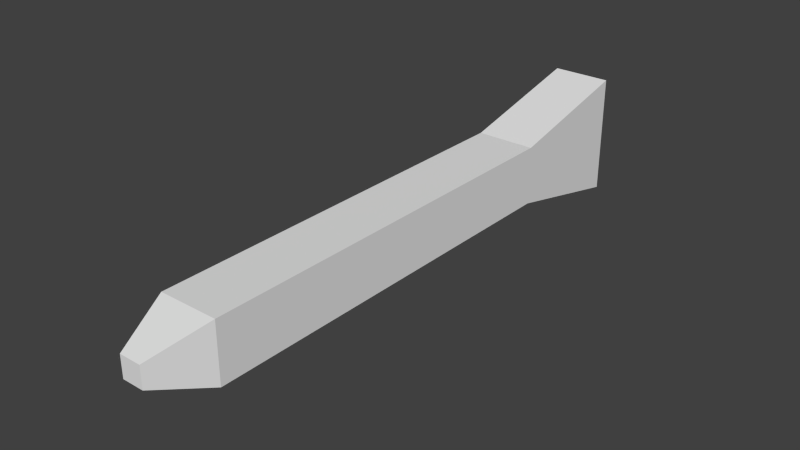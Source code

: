 # Source: WeaponArrow.blend  (saved by Blender 2.72.0; exported with 4.5.12 LTS)
import bpy
from mathutils import Matrix  # noqa: F401  (used for matrix-valued properties, if any)

bpy.ops.wm.read_factory_settings(use_empty=True)
scene = bpy.context.scene
scene.name = 'Scene'

# ---- collections
col_collection_1 = bpy.data.collections.new('Collection 1'); scene.collection.children.link(col_collection_1)

# ---- materials (node trees are filled in below, after node groups)
mat_material = bpy.data.materials.new('Material')
mat_material.alpha_threshold = 0.0
mat_material.use_transparent_shadow = False
mat_material.roughness = 0.5
mat_material.line_color = (0.0, 0.0, 0.0, 1.0)

# ---- material node trees

# ---- world
world_world = bpy.data.worlds.new('World'); scene.world = world_world
world_world.color = (0.05088, 0.05088, 0.05088)
world_world.use_sun_shadow = False
world_world.sun_shadow_jitter_overblur = 0.0
world_world.cycles.sampling_method = 'MANUAL'
world_world.cycles.sample_map_resolution = 256

# ---- meshes
me_cube = bpy.data.meshes.new('Cube')
me_cube.from_pydata([(-0.01838, 0.03196, 0.5), (-0.05, -0.05186, -0.5), (0.05, -0.05186, -0.5), (0.01838, 0.03196, 0.5), (-0.01838, 0.06873, 0.5), (-0.05, 0.1525, -0.5), (0.05, 0.1525, -0.5), (0.01838, 0.06873, 0.5), (-0.05, 0.0003414, -0.2711), (0.05, 0.0003414, -0.2711), (-0.05, 0.1003, -0.2711), (0.05, 0.1003, -0.2711), (0.05, 0.0003414, 0.4074), (0.05, 0.1003, 0.4074), (-0.05, 0.0003414, 0.4074), (-0.05, 0.1003, 0.4074)], [], [(8, 1, 2, 9), (10, 11, 6, 5), (8, 10, 5, 1), (1, 5, 6, 2), (12, 13, 7, 3), (4, 0, 3, 7), (14, 8, 9, 12), (15, 13, 11, 10), (14, 15, 10, 8), (2, 6, 11, 9), (9, 11, 13, 12), (0, 14, 12, 3), (4, 7, 13, 15), (0, 4, 15, 14)])
me_cube.materials.append(mat_material)
me_cube.use_remesh_preserve_volume = False
me_cube.use_remesh_preserve_attributes = False
me_cube.use_mirror_vertex_groups = False
me_cube.update()

# ---- objects
ob_cube = bpy.data.objects.new('Cube', me_cube)

# ---- transforms, parenting, visibility, modifiers, constraints
ob_cube.location = (0.0, 0.0, 0.0)
ob_cube.rotation_euler = (1.571, 0.0, 0.0)
ob_cube.lock_rotations_4d = False
ob_cube.empty_display_type = 'ARROWS'
ob_cube.lineart.crease_threshold = 0.0

# ---- collection membership
col_collection_1.objects.link(ob_cube)

# ---- scene / render settings (as saved in the file)
scene.frame_start = 1; scene.frame_end = 250; scene.frame_set(1)
scene.render.engine = 'BLENDER_EEVEE_NEXT'
scene.render.resolution_percentage = 50
scene.render.dither_intensity = 0.0
scene.cycles.use_denoising = False
scene.cycles.samples = 10
scene.cycles.sampling_pattern = 'TABULATED_SOBOL'
scene.cycles.light_sampling_threshold = 0.0
scene.cycles.use_adaptive_sampling = False
scene.cycles.use_light_tree = False
scene.cycles.blur_glossy = 0.0
scene.cycles.pixel_filter_type = 'GAUSSIAN'
scene.cycles.sample_clamp_indirect = 0.0
scene.view_settings.view_transform = 'Standard'
bpy.context.view_layer.update()

# ---- added for rendering (the .blend has no active camera and no usable light): camera, sun
cam_auto = bpy.data.cameras.new('AutoCamera')
cam_auto.lens = 50.0
cam_auto.sensor_width = 36.0
cam_auto.clip_end = 1000.0
ob_auto_camera = bpy.data.objects.new('AutoCamera', cam_auto)
scene.collection.objects.link(ob_auto_camera)
ob_auto_camera.location = (0.948875, -1.13865, 0.809442)
ob_auto_camera.rotation_euler = (1.09748, -7.21219e-08, 0.694738)
scene.camera = ob_auto_camera
light_auto_sun = bpy.data.lights.new('AutoSun', 'SUN')
light_auto_sun.energy = 3.0
light_auto_sun.angle = 0.0523599
ob_auto_sun = bpy.data.objects.new('AutoSun', light_auto_sun)
scene.collection.objects.link(ob_auto_sun)
ob_auto_sun.rotation_euler = (0.872665, 0.174533, 0.523599)
bpy.context.view_layer.update()
